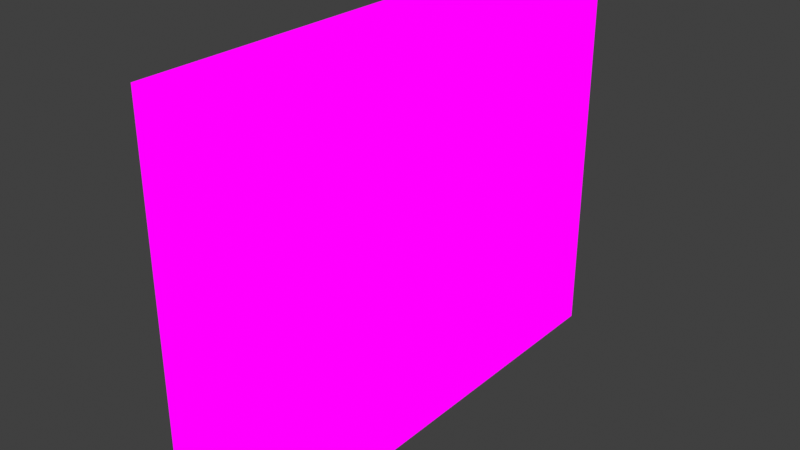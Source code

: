 # Source: MhallsmallSign01.blend  (saved by Blender 2.82.7; exported with 4.5.12 LTS)
import bpy
from mathutils import Matrix  # noqa: F401  (used for matrix-valued properties, if any)

bpy.ops.wm.read_factory_settings(use_empty=True)
scene = bpy.context.scene
scene.name = 'Scene'

# ---- collections
col_collection = bpy.data.collections.new('Collection'); scene.collection.children.link(col_collection)

# ---- images (referenced by path relative to the original .blend; pixels are not part of the script)
import os
ASSET_DIR = os.environ.get("B2B_ASSET_DIR", "")  # directory of the original .blend (textures are referenced by path, not embedded)
HERE = os.path.dirname(os.path.abspath(__file__))  # packed textures are extracted next to this script under _unpacked/

def load_image(name, relpath, width, height, colorspace="sRGB"):
    """Load a texture the original file referenced (path relative to the .blend, or extracted next to this script)."""
    p = next((c for c in (os.path.join(HERE, relpath), os.path.join(ASSET_DIR, relpath)) if relpath and os.path.exists(c)), "")
    if p:
        img = bpy.data.images.load(p, check_existing=True)
        img.name = name
    else:  # same state as the original file: an image datablock whose file is absent (Cycles renders it pink)
        img = bpy.data.images.new(name, width, height)
        img.source = "FILE"
        img.filepath = "//" + (relpath or name)
    img.colorspace_settings.name = colorspace
    return img
img_stationsillysigns_png = load_image('StationSillySigns.png', 'StationSillySigns.png', 1024, 1024, 'sRGB')

# ---- materials (node trees are filled in below, after node groups)
mat_stationsillysigns = bpy.data.materials.new('StationSillySigns')
mat_stationsillysigns.alpha_threshold = 0.0
mat_stationsillysigns.use_transparent_shadow = False
mat_stationsillysigns.line_color = (0.0, 0.0, 0.0, 1.0)

# ---- material node trees
mat_stationsillysigns.use_nodes = True; mat_stationsillysigns.node_tree.nodes.clear()
_N = mat_stationsillysigns.node_tree.nodes; _L = mat_stationsillysigns.node_tree.links
n0 = _N.new('ShaderNodeOutputMaterial'); n0.name = 'Material Output'; n0.location = (400, 0)
n1 = _N.new('ShaderNodeLightPath'); n1.name = 'Light Path'; n1.location = (0, 250)
n2 = _N.new('ShaderNodeBsdfTransparent'); n2.name = 'Transparent BSDF'; n2.location = (-200, -100)
n3 = _N.new('ShaderNodeEmission'); n3.name = 'Emission'; n3.location = (-200, -200)
n4 = _N.new('ShaderNodeMixShader'); n4.name = 'Mix Shader'; n4.location = (200, 0)
n5 = _N.new('ShaderNodeMixShader'); n5.name = 'Mix Shader.001'; n5.location = (0, -100)
n6 = _N.new('ShaderNodeTexImage'); n6.name = 'Image Texture'; n6.location = (-500, 100)
n6.image = img_stationsillysigns_png
n6.interpolation = 'Closest'
_L.new(n6.outputs[0], n3.inputs[0])
_L.new(n6.outputs[1], n5.inputs[0])
_L.new(n2.outputs[0], n5.inputs[1])
_L.new(n2.outputs[0], n4.inputs[1])
_L.new(n3.outputs[0], n5.inputs[2])
_L.new(n5.outputs[0], n4.inputs[2])
_L.new(n1.outputs[0], n4.inputs[0])
_L.new(n4.outputs[0], n0.inputs[0])
n0.is_active_output = True

# ---- world
world_world = bpy.data.worlds.new('World'); scene.world = world_world
world_world.use_nodes = True; world_world.node_tree.nodes.clear()
_N = world_world.node_tree.nodes; _L = world_world.node_tree.links
n0 = _N.new('ShaderNodeOutputWorld'); n0.name = 'World Output'; n0.location = (300, 300)
n1 = _N.new('ShaderNodeBackground'); n1.name = 'Background'; n1.location = (10, 300)
n1.inputs[0].default_value = (0.05088, 0.05088, 0.05088, 1.0)
_L.new(n1.outputs[0], n0.inputs[0])
n0.is_active_output = True
world_world.color = (0.05088, 0.05088, 0.05088)
world_world.use_sun_shadow = False
world_world.sun_shadow_jitter_overblur = 0.0

# ---- meshes
me_cube = bpy.data.meshes.new('Cube')
me_cube.from_pydata([(0.0, 0.5, 0.0), (0.0, -0.75, 0.0), (0.0, -0.75, 1.0), (0.0, 0.5, 1.0), (0.25, 0.0, 1.0), (0.25, 0.5, 1.0), (0.0, -0.25, 1.0), (0.0, -0.5, 0.5), (0.25, -0.5, 1.0), (0.0, -0.5, 0.75), (0.25, 0.0, 0.75), (0.0, -0.5, 0.0), (0.0, -0.5, 1.0), (0.25, 0.5, 0.5), (0.0, 0.25, 0.0), (0.0, 0.5, 0.25), (0.0, 0.0, 0.0), (0.25, -0.25, 1.0), (0.0, 0.5, 0.5), (0.25, 0.5, 0.75), (0.25, -0.25, 0.0), (0.25, 0.25, 0.5), (0.25, 0.5, 0.25), (0.0, -0.25, 0.0), (0.25, 0.0, 0.0), (0.0, -0.5, 0.25), (0.25, 0.5, 0.0), (0.25, 0.0, 0.5), (0.25, -0.25, 0.5), (0.25, -0.25, 0.25), (0.25, 0.25, 0.0), (0.25, 0.25, 0.25), (0.25, 0.0, 0.25), (0.25, -0.5, 0.5), (0.25, -0.25, 0.75), (0.25, -0.5, 0.75), (0.25, 0.25, 1.0), (0.25, -0.75, 0.0), (0.25, -0.5, 0.0), (0.25, -0.5, 0.25), (0.0, 0.0, 1.0), (0.25, -0.75, 0.5), (0.25, -0.75, 0.75), (0.25, -0.75, 0.25), (0.25, -0.75, 1.0), (0.0, -0.75, 0.75), (0.0, -0.75, 0.25), (0.0, 0.25, 1.0), (0.25, 0.3456, 0.75), (0.0, 0.5, 0.75), (0.0, 0.3456, 0.75)], [], [(0, 1, 2, 3), (12, 8, 17, 6), (6, 17, 4, 40), (7, 33, 35, 9), (9, 35, 8, 12), (11, 38, 39, 25), (25, 39, 33, 7), (22, 15, 18, 13), (13, 18, 49, 19), (26, 0, 15, 22), (24, 16, 14, 30), (30, 14, 0, 26), (38, 11, 23, 20), (20, 23, 16, 24), (38, 20, 29, 39), (20, 24, 32, 29), (24, 30, 31, 32), (30, 26, 22, 31), (39, 29, 28, 33), (29, 32, 27, 28), (32, 31, 21, 27), (31, 22, 13, 21), (33, 28, 34, 35), (28, 27, 10, 34), (27, 21, 48, 10), (21, 13, 19, 48), (35, 34, 17, 8), (34, 10, 4, 17), (10, 48, 36, 4), (48, 19, 5, 36), (37, 38, 39, 43), (43, 39, 33, 41), (41, 33, 35, 42), (42, 35, 8, 44), (42, 35, 9, 45), (43, 39, 25, 46), (40, 4, 36, 47), (19, 49, 50, 48), (48, 50, 47, 36)])
_uv = me_cube.uv_layers.new(name='UVMap')
_uv.uv.foreach_set('vector', [0.3335, 0.0003125, 0.5415, 0.0003125, 0.5415, 0.3997, 0.3335, 0.3997, 0.6251, 0.1003, 0.6665, 0.1003, 0.6665, 0.1997, 0.6251, 0.1997, 0.6251, 0.2003, 0.6665, 0.2003, 0.6665, 0.2997, 0.6251, 0.2997, 0.6251, 0.1003, 0.6665, 0.1003, 0.6665, 0.1997, 0.6251, 0.1997, 0.6251, 0.2003, 0.6665, 0.2003, 0.6665, 0.2997, 0.6251, 0.2997, 0.6251, 0.1003, 0.6665, 0.1003, 0.6665, 0.1997, 0.6251, 0.1997, 0.6251, 0.2003, 0.6665, 0.2003, 0.6665, 0.2997, 0.6251, 0.2997, 0.6251, 0.2003, 0.6665, 0.2003, 0.6665, 0.2997, 0.6251, 0.2997, 0.6251, 0.2003, 0.6665, 0.2003, 0.6665, 0.2997, 0.6251, 0.2997, 0.6251, 0.1003, 0.6665, 0.1003, 0.6665, 0.1997, 0.6251, 0.1997, 0.6251, 0.1003, 0.6665, 0.1003, 0.6665, 0.1997, 0.6251, 0.1997, 0.6251, 0.2003, 0.6665, 0.2003, 0.6665, 0.2997, 0.6251, 0.2997, 0.6251, 0.1003, 0.6665, 0.1003, 0.6665, 0.1997, 0.6251, 0.1997, 0.6251, 0.2003, 0.6665, 0.2003, 0.6665, 0.2997, 0.6251, 0.2997, 0.8332, 0.0003125, 0.7918, 0.0003125, 0.7918, 0.09969, 0.8332, 0.09969, 0.7915, 0.0003125, 0.7501, 0.0003125, 0.7501, 0.09969, 0.7915, 0.09969, 0.7499, 0.0003125, 0.7085, 0.0003125, 0.7085, 0.09969, 0.7499, 0.09969, 0.7082, 0.0003125, 0.6668, 0.0003125, 0.6668, 0.09969, 0.7082, 0.09969, 0.8332, 0.1003, 0.7918, 0.1003, 0.7918, 0.1997, 0.8332, 0.1997, 0.7915, 0.1003, 0.7501, 0.1003, 0.7501, 0.1997, 0.7915, 0.1997, 0.7499, 0.1003, 0.7085, 0.1003, 0.7085, 0.1997, 0.7499, 0.1997, 0.7082, 0.1003, 0.6668, 0.1003, 0.6668, 0.1997, 0.7082, 0.1997, 0.8332, 0.2003, 0.7918, 0.2003, 0.7918, 0.2997, 0.8332, 0.2997, 0.7915, 0.2003, 0.7501, 0.2003, 0.7501, 0.2997, 0.7915, 0.2997, 0.7499, 0.2003, 0.7085, 0.2003, 0.7085, 0.2997, 0.7499, 0.2997, 0.7082, 0.2003, 0.6668, 0.2003, 0.6668, 0.2997, 0.7082, 0.2997, 0.8332, 0.3003, 0.7918, 0.3003, 0.7918, 0.3997, 0.8332, 0.3997, 0.7915, 0.3003, 0.7501, 0.3003, 0.7501, 0.3997, 0.7915, 0.3997, 0.7499, 0.3003, 0.7085, 0.3003, 0.7085, 0.3997, 0.7499, 0.3997, 0.7082, 0.3003, 0.6668, 0.3003, 0.6668, 0.3997, 0.7082, 0.3997, 0.8749, 0.0003125, 0.8335, 0.0003125, 0.8335, 0.09969, 0.8749, 0.09969, 0.8749, 0.1003, 0.8335, 0.1003, 0.8335, 0.1997, 0.8749, 0.1997, 0.8749, 0.2003, 0.8335, 0.2003, 0.8335, 0.2997, 0.8749, 0.2997, 0.8749, 0.3003, 0.8335, 0.3003, 0.8335, 0.3997, 0.8749, 0.3997, 0.8749, 0.4003, 0.8335, 0.4003, 0.8335, 0.4997, 0.8749, 0.4997, 0.8749, 0.4003, 0.8335, 0.4003, 0.8335, 0.4997, 0.8749, 0.4997, 0.8749, 0.4003, 0.8335, 0.4003, 0.8335, 0.4997, 0.8749, 0.4997, 0.4582, 0.2003, 0.4168, 0.2003, 0.4168, 0.2997, 0.4582, 0.2997, 0.4165, 0.2003, 0.3751, 0.2003, 0.3751, 0.2997, 0.4165, 0.2997])
me_cube.materials.append(mat_stationsillysigns)
me_cube.use_remesh_preserve_volume = False
me_cube.use_remesh_preserve_attributes = False
me_cube.use_mirror_vertex_groups = False
me_cube.update()

# ---- objects
ob_cube = bpy.data.objects.new('Cube', me_cube)

# ---- transforms, parenting, visibility, modifiers, constraints
ob_cube.location = (0.0, 0.0, 0.0)
ob_cube.lock_rotations_4d = False
ob_cube.empty_display_type = 'ARROWS'
ob_cube.lineart.crease_threshold = 0.0

# ---- collection membership
col_collection.objects.link(ob_cube)

# ---- scene / render settings (as saved in the file)
scene.frame_start = 1; scene.frame_end = 250; scene.frame_set(1)
scene.render.engine = 'BLENDER_EEVEE_NEXT'
scene.cycles.use_denoising = False
scene.cycles.samples = 128
scene.cycles.sampling_pattern = 'TABULATED_SOBOL'
scene.cycles.use_adaptive_sampling = False
scene.cycles.use_light_tree = False
scene.eevee.taa_samples = 1
scene.eevee.use_taa_reprojection = False
scene.view_settings.view_transform = 'Standard'
bpy.context.view_layer.update()

# ---- added for rendering (the .blend has no active camera): camera
cam_auto = bpy.data.cameras.new('AutoCamera')
cam_auto.lens = 50.0
cam_auto.sensor_width = 36.0
cam_auto.clip_end = 1000.0
ob_auto_camera = bpy.data.objects.new('AutoCamera', cam_auto)
scene.collection.objects.link(ob_auto_camera)
ob_auto_camera.location = (1.62404, -1.92384, 1.69923)
ob_auto_camera.rotation_euler = (1.09748, -7.21219e-08, 0.694738)
scene.camera = ob_auto_camera
bpy.context.view_layer.update()
